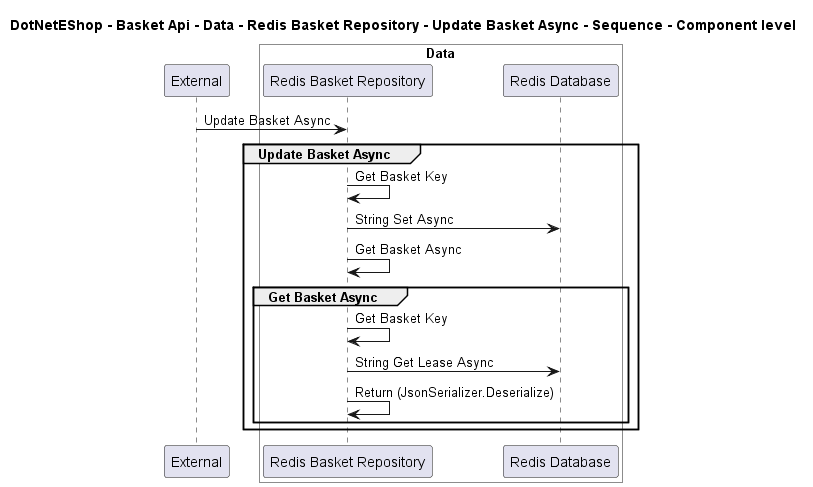

The diagram above was rendered by PlantUML. Its source (embedded in the PNG):
@startuml

title DotNetEShop - Basket Api - Data - Redis Basket Repository - Update Basket Async - Sequence - Component level

participant "External" as C4InterFlow.SoftwareSystems.ExternalSystem

box "Basket Api" #White
    
box "Data" #White
    participant "Redis Basket Repository" as DotNetEShop.SoftwareSystems.BasketApi.Containers.Data.Components.RedisBasketRepository
    participant "Redis Database" as DotNetEShop.SoftwareSystems.BasketApi.Containers.Data.Components.RedisDatabase
end box

end box


C4InterFlow.SoftwareSystems.ExternalSystem -> DotNetEShop.SoftwareSystems.BasketApi.Containers.Data.Components.RedisBasketRepository : Update Basket Async
group Update Basket Async
DotNetEShop.SoftwareSystems.BasketApi.Containers.Data.Components.RedisBasketRepository -> DotNetEShop.SoftwareSystems.BasketApi.Containers.Data.Components.RedisBasketRepository : Get Basket Key
DotNetEShop.SoftwareSystems.BasketApi.Containers.Data.Components.RedisBasketRepository -> DotNetEShop.SoftwareSystems.BasketApi.Containers.Data.Components.RedisDatabase : String Set Async
DotNetEShop.SoftwareSystems.BasketApi.Containers.Data.Components.RedisBasketRepository -> DotNetEShop.SoftwareSystems.BasketApi.Containers.Data.Components.RedisBasketRepository : Get Basket Async
group Get Basket Async
DotNetEShop.SoftwareSystems.BasketApi.Containers.Data.Components.RedisBasketRepository -> DotNetEShop.SoftwareSystems.BasketApi.Containers.Data.Components.RedisBasketRepository : Get Basket Key
DotNetEShop.SoftwareSystems.BasketApi.Containers.Data.Components.RedisBasketRepository -> DotNetEShop.SoftwareSystems.BasketApi.Containers.Data.Components.RedisDatabase : String Get Lease Async
DotNetEShop.SoftwareSystems.BasketApi.Containers.Data.Components.RedisBasketRepository -> DotNetEShop.SoftwareSystems.BasketApi.Containers.Data.Components.RedisBasketRepository : Return (JsonSerializer.Deserialize)
end
end


@enduml